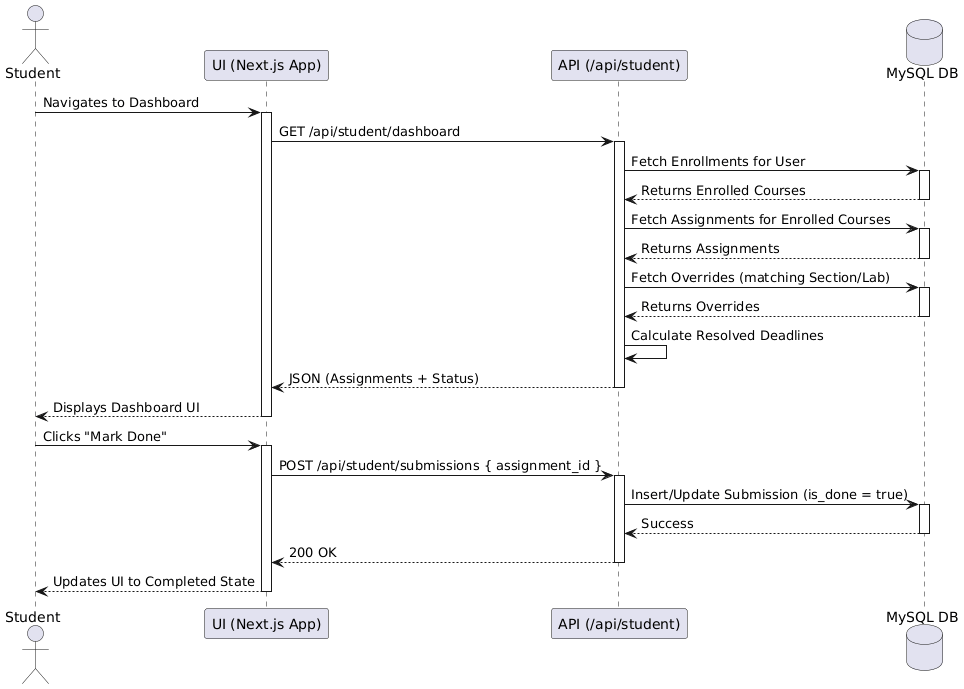

The diagram above was rendered by PlantUML. Its source (embedded in the PNG):
@startuml
actor Student
participant "UI (Next.js App)" as UI
participant "API (/api/student)" as API
database "MySQL DB" as DB

Student -> UI: Navigates to Dashboard
activate UI
UI -> API: GET /api/student/dashboard
activate API

API -> DB: Fetch Enrollments for User
activate DB
DB --> API: Returns Enrolled Courses
deactivate DB

API -> DB: Fetch Assignments for Enrolled Courses
activate DB
DB --> API: Returns Assignments
deactivate DB

API -> DB: Fetch Overrides (matching Section/Lab)
activate DB
DB --> API: Returns Overrides
deactivate DB

API -> API: Calculate Resolved Deadlines
API --> UI: JSON (Assignments + Status)
deactivate API

UI --> Student: Displays Dashboard UI
deactivate UI

Student -> UI: Clicks "Mark Done"
activate UI
UI -> API: POST /api/student/submissions { assignment_id }
activate API

API -> DB: Insert/Update Submission (is_done = true)
activate DB
DB --> API: Success
deactivate DB

API --> UI: 200 OK
deactivate API

UI --> Student: Updates UI to Completed State
deactivate UI
@enduml